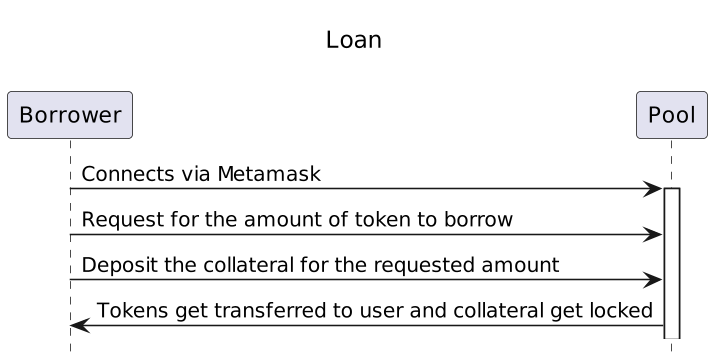

The diagram above was rendered by PlantUML. Its source (embedded in the PNG):
@startuml
' List order

hide footbox
center header \n<font color=black size=15>Loan</font> \n\n

skinparam dpi 150
skinparam sequence {

}

Borrower -> "Pool": Connects via Metamask
activate "Pool"

Borrower-> "Pool": Request for the amount of token to borrow

Borrower-> "Pool": Deposit the collateral for the requested amount

Pool-> "Borrower": Tokens get transferred to user and collateral get locked
@enduml